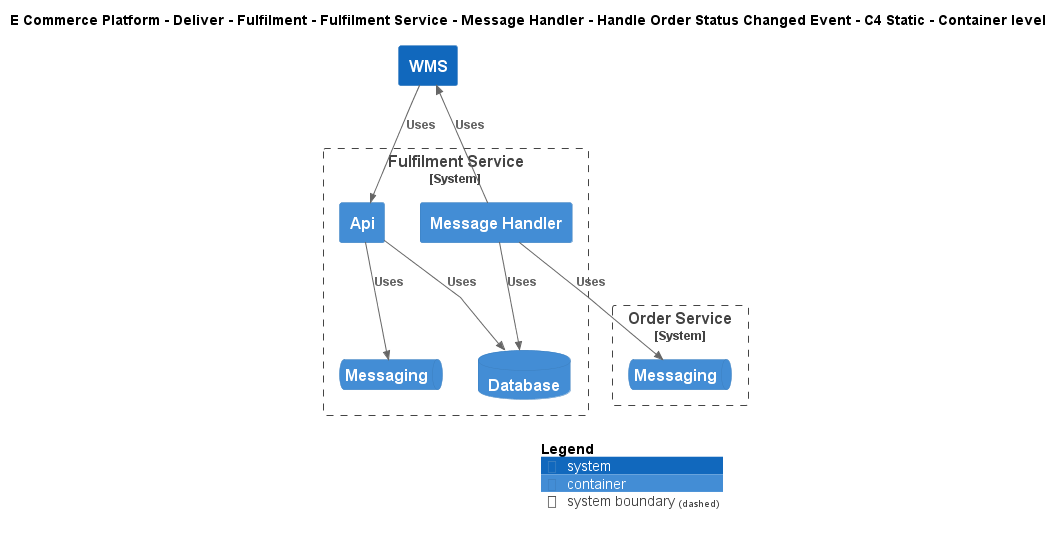

The diagram above was rendered by PlantUML. Its source (embedded in the PNG):
@startuml
!include ..\..\..\..\..\..\..\..\..\.c4s\C4_Container.puml

AddElementTag("c4interflow:lifecycle:new", $bgColor=green, $fontColor=#ffffff, $borderColor=green, $shadowing="False")
AddElementTag("c4interflow:lifecycle:changed", $bgColor=orange, $fontColor=#ffffff, $borderColor=orange, $shadowing="False")
AddElementTag("c4interflow:lifecycle:removed", $bgColor=red, $fontColor=#ffffff, $borderColor=red, $shadowing="False")

AddRelTag("c4interflow:lifecycle:new", $textColor=green, $lineColor=green)
AddRelTag("c4interflow:lifecycle:changed", $textColor=orange, $lineColor=orange)
AddRelTag("c4interflow:lifecycle:removed", $textColor=red, $lineColor=red)

SHOW_PERSON_PORTRAIT()
LAYOUT_TOP_DOWN()

skinparam linetype polyline

title E Commerce Platform - Deliver - Fulfilment - Fulfilment Service - Message Handler - Handle Order Status Changed Event - C4 Static - Container level


System_Boundary(ECommercePlatform.Deliver.Fulfilment.SoftwareSystems.FulfilmentService, "Fulfilment Service") {
    Container(ECommercePlatform.Deliver.Fulfilment.SoftwareSystems.FulfilmentService.Containers.MessageHandler, "Message Handler", "", "")
    ContainerDb(ECommercePlatform.Deliver.Fulfilment.SoftwareSystems.FulfilmentService.Containers.Database, "Database", "", "")
    Container(ECommercePlatform.Deliver.Fulfilment.SoftwareSystems.FulfilmentService.Containers.Api, "Api", "", "")
    ContainerQueue(ECommercePlatform.Deliver.Fulfilment.SoftwareSystems.FulfilmentService.Containers.Messaging, "Messaging", "", "")
}

System_Boundary(ECommercePlatform.GenerateDemand.OrderManagement.SoftwareSystems.OrderService, "Order Service") {
    ContainerQueue(ECommercePlatform.GenerateDemand.OrderManagement.SoftwareSystems.OrderService.Containers.Messaging, "Messaging", "", "")
}
System(ECommercePlatform.Deliver.Fulfilment.SoftwareSystems.WMS, "WMS", "")

Rel(ECommercePlatform.Deliver.Fulfilment.SoftwareSystems.FulfilmentService.Containers.MessageHandler, ECommercePlatform.GenerateDemand.OrderManagement.SoftwareSystems.OrderService.Containers.Messaging, "Uses")
Rel(ECommercePlatform.Deliver.Fulfilment.SoftwareSystems.FulfilmentService.Containers.MessageHandler, ECommercePlatform.Deliver.Fulfilment.SoftwareSystems.FulfilmentService.Containers.Database, "Uses")
Rel(ECommercePlatform.Deliver.Fulfilment.SoftwareSystems.FulfilmentService.Containers.MessageHandler, ECommercePlatform.Deliver.Fulfilment.SoftwareSystems.WMS, "Uses")
Rel(ECommercePlatform.Deliver.Fulfilment.SoftwareSystems.WMS, ECommercePlatform.Deliver.Fulfilment.SoftwareSystems.FulfilmentService.Containers.Api, "Uses")
Rel(ECommercePlatform.Deliver.Fulfilment.SoftwareSystems.FulfilmentService.Containers.Api, ECommercePlatform.Deliver.Fulfilment.SoftwareSystems.FulfilmentService.Containers.Database, "Uses")
Rel(ECommercePlatform.Deliver.Fulfilment.SoftwareSystems.FulfilmentService.Containers.Api, ECommercePlatform.Deliver.Fulfilment.SoftwareSystems.FulfilmentService.Containers.Messaging, "Uses")


SHOW_LEGEND()
@enduml